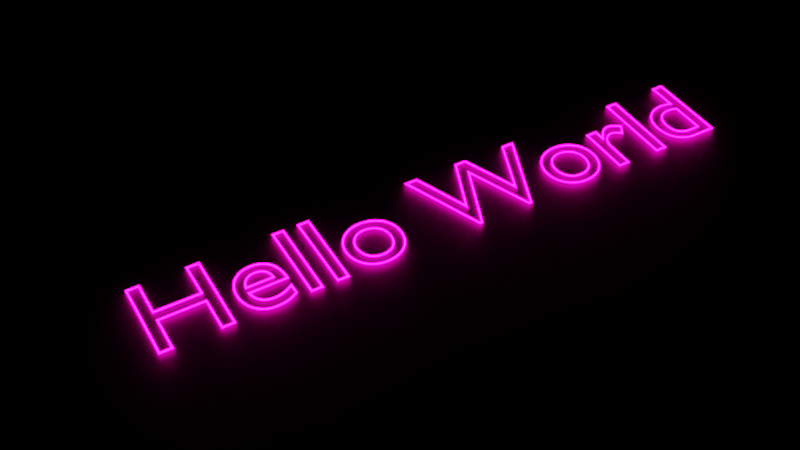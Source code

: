 # Source: neonsign.blend  (saved by Blender 2.93.20; exported with 4.5.12 LTS)
import bpy
from mathutils import Matrix  # noqa: F401  (used for matrix-valued properties, if any)

bpy.ops.wm.read_factory_settings(use_empty=True)
scene = bpy.context.scene
scene.name = 'Scene'

# ---- collections
col_collection = bpy.data.collections.new('Collection'); scene.collection.children.link(col_collection)

# ---- materials (node trees are filled in below, after node groups)
mat_material_001 = bpy.data.materials.new('Material.001')
mat_material_002 = bpy.data.materials.new('Material.002')

# ---- material node trees
mat_material_001.use_nodes = True; mat_material_001.node_tree.nodes.clear()
_N = mat_material_001.node_tree.nodes; _L = mat_material_001.node_tree.links
n0 = _N.new('ShaderNodeOutputMaterial'); n0.name = 'Material Output'; n0.location = (300, 300)
n1 = _N.new('ShaderNodeEmission'); n1.name = 'Emission'; n1.location = (10, 300)
n1.inputs[0].default_value = (1.0, 0.0, 0.4477, 1.0)
n1.inputs[1].default_value = 30.8
_L.new(n1.outputs[0], n0.inputs[0])
n0.is_active_output = True
mat_material_002.use_nodes = True; mat_material_002.node_tree.nodes.clear()
_N = mat_material_002.node_tree.nodes; _L = mat_material_002.node_tree.links
n0 = _N.new('ShaderNodeBsdfPrincipled'); n0.name = 'Principled BSDF'; n0.location = (10, 300)
n0.distribution = 'GGX'
n0.subsurface_method = 'BURLEY'
n0.inputs[0].default_value = (0.0, 0.0, 0.0, 1.0)
n0.inputs[3].default_value = 1.45
n0.inputs[27].default_value = (0.0, 0.0, 0.0, 1.0)
n0.inputs[28].default_value = 1.0
n1 = _N.new('ShaderNodeOutputMaterial'); n1.name = 'Material Output'; n1.location = (300, 300)
_L.new(n0.outputs[0], n1.inputs[0])
n1.is_active_output = True

# ---- world
world_world = bpy.data.worlds.new('World'); scene.world = world_world
world_world.use_nodes = True; world_world.node_tree.nodes.clear()
_N = world_world.node_tree.nodes; _L = world_world.node_tree.links
n0 = _N.new('ShaderNodeOutputWorld'); n0.name = 'World Output'; n0.location = (300, 300)
n1 = _N.new('ShaderNodeBackground'); n1.name = 'Background'; n1.location = (10, 300)
n1.inputs[0].default_value = (0.0, 0.0, 0.0, 1.0)
_L.new(n1.outputs[0], n0.inputs[0])
n0.is_active_output = True
world_world.color = (0.05088, 0.05088, 0.05088)
world_world.use_sun_shadow = False
world_world.sun_shadow_jitter_overblur = 0.0

# ---- cameras
cam_camera = bpy.data.cameras.new('Camera')
cam_camera.clip_end = 100.0
cam_camera.ortho_scale = 7.314

# ---- meshes
me_plane_002 = bpy.data.meshes.new('Plane.002')
me_plane_002.from_pydata([(-1.0, -1.0, 0.0), (1.0, -1.0, 0.0), (-1.0, 1.0, 0.0), (1.0, 1.0, 0.0)], [], [(0, 1, 3, 2)])
_uv = me_plane_002.uv_layers.new(name='UVMap')
_uv.uv.foreach_set('vector', [0.0, 0.0, 1.0, 0.0, 1.0, 1.0, 0.0, 1.0])
me_plane_002.materials.append(mat_material_002)
me_plane_002.use_remesh_fix_poles = True
me_plane_002.use_remesh_preserve_attributes = False
me_plane_002.update()

# ---- curves / text
txt_text = bpy.data.curves.new('Text', 'FONT')
txt_text.dimensions = '2D'
txt_text.body = 'Hello World'
txt_text.materials.append(mat_material_001)
txt_text.bevel_depth = 0.01
txt_text.fill_mode = 'NONE'

# ---- objects
ob_camera = bpy.data.objects.new('Camera', cam_camera)
ob_text = bpy.data.objects.new('Text', txt_text)
ob_plane = bpy.data.objects.new('Plane', me_plane_002)

# ---- transforms, parenting, visibility, modifiers, constraints
ob_camera.location = (-0.9289, -5.18, 6.089)
ob_camera.rotation_euler = (0.8021, -4.152e-07, -0.5185)
ob_camera.lock_rotations_4d = False
ob_camera.empty_display_type = 'ARROWS'
ob_camera.color = (0.0, 0.0, 0.0, 0.0)
ob_camera.display_type = 'WIRE'
ob_camera.lineart.crease_threshold = 0.0
ob_text.location = (0.0, 0.0, 0.0)
ob_plane.location = (-0.007711, -0.005425, -0.01925)
ob_plane.scale = (11.72, 11.72, 11.72)

# ---- collection membership
col_collection.objects.link(ob_camera)
col_collection.objects.link(ob_text)
col_collection.objects.link(ob_plane)

# ---- scene / render settings (as saved in the file)
scene.camera = ob_camera
scene.frame_start = 1; scene.frame_end = 250; scene.frame_set(1)
scene.render.engine = 'CYCLES'
scene.cycles.samples = 128
scene.cycles.sampling_pattern = 'TABULATED_SOBOL'
scene.cycles.use_adaptive_sampling = False
scene.cycles.use_light_tree = False
scene.view_settings.view_transform = 'Filmic'
bpy.context.view_layer.update()
